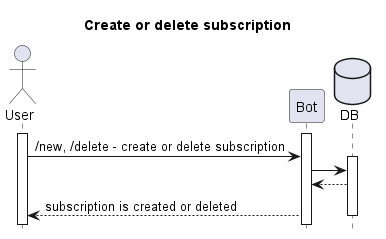

The diagram above was rendered by PlantUML. Its source (embedded in the PNG):
@startuml
hide footbox

title Create or delete subscription

actor User as user
participant Bot as bot
database DB as db

activate user
activate bot
user -> bot: /new, /delete - create or delete subscription
activate db
bot -> db
db --> bot
bot --> user: subscription is created or deleted
deactivate db
@enduml